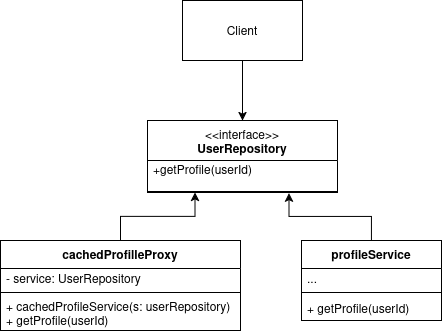

The diagram above was exported from draw.io. Its source (the exported page's mxGraphModel, read from the mxfile embedded in the PNG):
<mxGraphModel dx="1188" dy="638" grid="1" gridSize="10" guides="1" tooltips="1" connect="1" arrows="1" fold="1" page="1" pageScale="1" pageWidth="827" pageHeight="1169" math="0" shadow="0">
  <root>
    <mxCell id="0" />
    <mxCell id="1" parent="0" />
    <mxCell id="63jsvoaqefXLXLXk6gib-1" value="&amp;lt;&amp;lt;interface&amp;gt;&amp;gt;&lt;br&gt;&lt;b&gt;UserRepository&lt;/b&gt;" style="swimlane;fontStyle=0;align=center;verticalAlign=top;childLayout=stackLayout;horizontal=1;startSize=40;horizontalStack=0;resizeParent=1;resizeParentMax=0;resizeLast=0;collapsible=0;marginBottom=0;html=1;whiteSpace=wrap;" vertex="1" parent="1">
      <mxGeometry x="320" y="280" width="190" height="72" as="geometry" />
    </mxCell>
    <mxCell id="63jsvoaqefXLXLXk6gib-3" value="&lt;div&gt;+getProfile(userId)&lt;/div&gt;&lt;div&gt;&lt;br&gt;&lt;/div&gt;" style="text;html=1;strokeColor=none;fillColor=none;align=left;verticalAlign=middle;spacingLeft=4;spacingRight=4;overflow=hidden;rotatable=0;points=[[0,0.5],[1,0.5]];portConstraint=eastwest;whiteSpace=wrap;" vertex="1" parent="63jsvoaqefXLXLXk6gib-1">
      <mxGeometry y="40" width="190" height="30" as="geometry" />
    </mxCell>
    <mxCell id="63jsvoaqefXLXLXk6gib-5" value="..." style="text;html=1;strokeColor=none;fillColor=none;align=left;verticalAlign=middle;spacingLeft=4;spacingRight=4;overflow=hidden;rotatable=0;points=[[0,0.5],[1,0.5]];portConstraint=eastwest;whiteSpace=wrap;" vertex="1" parent="63jsvoaqefXLXLXk6gib-1">
      <mxGeometry y="70" width="190" as="geometry" />
    </mxCell>
    <mxCell id="63jsvoaqefXLXLXk6gib-6" value="" style="line;strokeWidth=1;fillColor=none;align=left;verticalAlign=middle;spacingTop=-1;spacingLeft=3;spacingRight=3;rotatable=0;labelPosition=right;points=[];portConstraint=eastwest;" vertex="1" parent="63jsvoaqefXLXLXk6gib-1">
      <mxGeometry y="70" width="190" height="2" as="geometry" />
    </mxCell>
    <mxCell id="63jsvoaqefXLXLXk6gib-10" style="edgeStyle=orthogonalEdgeStyle;rounded=0;orthogonalLoop=1;jettySize=auto;html=1;" edge="1" parent="1" source="63jsvoaqefXLXLXk6gib-9" target="63jsvoaqefXLXLXk6gib-1">
      <mxGeometry relative="1" as="geometry" />
    </mxCell>
    <mxCell id="63jsvoaqefXLXLXk6gib-9" value="Client" style="rounded=0;whiteSpace=wrap;html=1;" vertex="1" parent="1">
      <mxGeometry x="355" y="160" width="120" height="60" as="geometry" />
    </mxCell>
    <mxCell id="63jsvoaqefXLXLXk6gib-27" style="edgeStyle=orthogonalEdgeStyle;rounded=0;orthogonalLoop=1;jettySize=auto;html=1;entryX=0.25;entryY=1;entryDx=0;entryDy=0;" edge="1" parent="1" source="63jsvoaqefXLXLXk6gib-11" target="63jsvoaqefXLXLXk6gib-1">
      <mxGeometry relative="1" as="geometry" />
    </mxCell>
    <mxCell id="63jsvoaqefXLXLXk6gib-11" value="&lt;b&gt;cachedProfilleProxy&lt;/b&gt;" style="swimlane;fontStyle=0;align=center;verticalAlign=top;childLayout=stackLayout;horizontal=1;startSize=28;horizontalStack=0;resizeParent=1;resizeParentMax=0;resizeLast=0;collapsible=0;marginBottom=0;html=1;whiteSpace=wrap;" vertex="1" parent="1">
      <mxGeometry x="173" y="400" width="240" height="90" as="geometry" />
    </mxCell>
    <mxCell id="63jsvoaqefXLXLXk6gib-13" value="- service: UserRepository" style="text;html=1;strokeColor=none;fillColor=none;align=left;verticalAlign=middle;spacingLeft=4;spacingRight=4;overflow=hidden;rotatable=0;points=[[0,0.5],[1,0.5]];portConstraint=eastwest;whiteSpace=wrap;" vertex="1" parent="63jsvoaqefXLXLXk6gib-11">
      <mxGeometry y="28" width="240" height="20" as="geometry" />
    </mxCell>
    <mxCell id="63jsvoaqefXLXLXk6gib-16" value="" style="line;strokeWidth=1;fillColor=none;align=left;verticalAlign=middle;spacingTop=-1;spacingLeft=3;spacingRight=3;rotatable=0;labelPosition=right;points=[];portConstraint=eastwest;" vertex="1" parent="63jsvoaqefXLXLXk6gib-11">
      <mxGeometry y="48" width="240" height="8" as="geometry" />
    </mxCell>
    <mxCell id="63jsvoaqefXLXLXk6gib-18" value="&lt;div&gt;+ cachedProfileService(s: userRepository)&lt;/div&gt;+ getProfile(userId)" style="text;html=1;strokeColor=none;fillColor=none;align=left;verticalAlign=middle;spacingLeft=4;spacingRight=4;overflow=hidden;rotatable=0;points=[[0,0.5],[1,0.5]];portConstraint=eastwest;whiteSpace=wrap;" vertex="1" parent="63jsvoaqefXLXLXk6gib-11">
      <mxGeometry y="56" width="240" height="34" as="geometry" />
    </mxCell>
    <mxCell id="63jsvoaqefXLXLXk6gib-19" value="&lt;b&gt;profileService&lt;/b&gt;" style="swimlane;fontStyle=0;align=center;verticalAlign=top;childLayout=stackLayout;horizontal=1;startSize=28;horizontalStack=0;resizeParent=1;resizeParentMax=0;resizeLast=0;collapsible=0;marginBottom=0;html=1;whiteSpace=wrap;" vertex="1" parent="1">
      <mxGeometry x="474" y="400" width="140" height="80" as="geometry" />
    </mxCell>
    <mxCell id="63jsvoaqefXLXLXk6gib-21" value="..." style="text;html=1;strokeColor=none;fillColor=none;align=left;verticalAlign=middle;spacingLeft=4;spacingRight=4;overflow=hidden;rotatable=0;points=[[0,0.5],[1,0.5]];portConstraint=eastwest;whiteSpace=wrap;" vertex="1" parent="63jsvoaqefXLXLXk6gib-19">
      <mxGeometry y="28" width="140" height="20" as="geometry" />
    </mxCell>
    <mxCell id="63jsvoaqefXLXLXk6gib-24" value="" style="line;strokeWidth=1;fillColor=none;align=left;verticalAlign=middle;spacingTop=-1;spacingLeft=3;spacingRight=3;rotatable=0;labelPosition=right;points=[];portConstraint=eastwest;" vertex="1" parent="63jsvoaqefXLXLXk6gib-19">
      <mxGeometry y="48" width="140" height="8" as="geometry" />
    </mxCell>
    <mxCell id="63jsvoaqefXLXLXk6gib-26" value="+ getProfile(userId)" style="text;html=1;strokeColor=none;fillColor=none;align=left;verticalAlign=middle;spacingLeft=4;spacingRight=4;overflow=hidden;rotatable=0;points=[[0,0.5],[1,0.5]];portConstraint=eastwest;whiteSpace=wrap;" vertex="1" parent="63jsvoaqefXLXLXk6gib-19">
      <mxGeometry y="56" width="140" height="24" as="geometry" />
    </mxCell>
    <mxCell id="63jsvoaqefXLXLXk6gib-28" style="edgeStyle=orthogonalEdgeStyle;rounded=0;orthogonalLoop=1;jettySize=auto;html=1;entryX=0.745;entryY=1.357;entryDx=0;entryDy=0;entryPerimeter=0;" edge="1" parent="1" source="63jsvoaqefXLXLXk6gib-19" target="63jsvoaqefXLXLXk6gib-6">
      <mxGeometry relative="1" as="geometry" />
    </mxCell>
  </root>
</mxGraphModel>